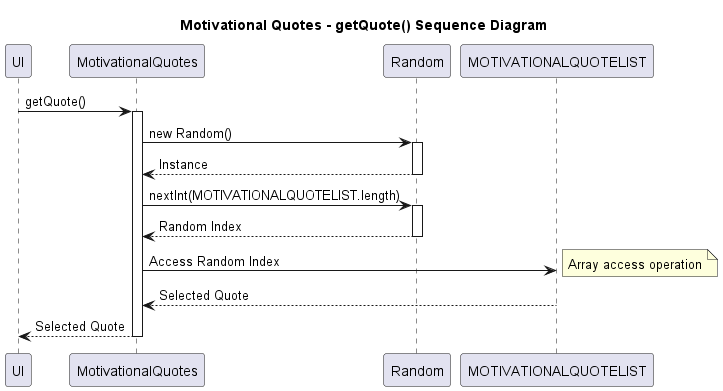

The diagram above was rendered by PlantUML. Its source (embedded in the PNG):
@startuml
title Motivational Quotes - getQuote() Sequence Diagram

participant UI
participant MotivationalQuotes
participant Random

UI -> MotivationalQuotes: getQuote()
activate MotivationalQuotes
MotivationalQuotes -> Random: new Random()
activate Random
Random --> MotivationalQuotes: Instance
deactivate Random
MotivationalQuotes -> Random: nextInt(MOTIVATIONALQUOTELIST.length)
activate Random
Random --> MotivationalQuotes: Random Index
deactivate Random
MotivationalQuotes -> MOTIVATIONALQUOTELIST: Access Random Index
note right: Array access operation
MOTIVATIONALQUOTELIST --> MotivationalQuotes: Selected Quote
MotivationalQuotes --> UI: Selected Quote
deactivate MotivationalQuotes
@enduml